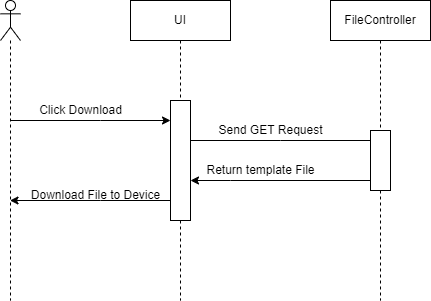

The diagram above was exported from draw.io. Its source (the exported page's mxGraphModel, read from the mxfile embedded in the PNG):
<mxGraphModel dx="1038" dy="659" grid="1" gridSize="10" guides="1" tooltips="1" connect="1" arrows="1" fold="1" page="1" pageScale="1" pageWidth="2339" pageHeight="3300" math="0" shadow="0">
  <root>
    <mxCell id="0" />
    <mxCell id="1" parent="0" />
    <mxCell id="Lv9i6Vp5uXYNGc5sH2yW-12" style="edgeStyle=orthogonalEdgeStyle;rounded=0;orthogonalLoop=1;jettySize=auto;html=1;" parent="1" source="Lv9i6Vp5uXYNGc5sH2yW-4" edge="1">
      <mxGeometry relative="1" as="geometry">
        <mxPoint x="1020" y="720" as="targetPoint" />
        <Array as="points">
          <mxPoint x="950" y="720" />
          <mxPoint x="950" y="720" />
        </Array>
      </mxGeometry>
    </mxCell>
    <mxCell id="Lv9i6Vp5uXYNGc5sH2yW-4" value="" style="shape=umlLifeline;participant=umlActor;perimeter=lifelinePerimeter;whiteSpace=wrap;html=1;container=1;collapsible=0;recursiveResize=0;verticalAlign=top;spacingTop=36;outlineConnect=0;" parent="1" vertex="1">
      <mxGeometry x="850" y="600" width="20" height="300" as="geometry" />
    </mxCell>
    <mxCell id="Lv9i6Vp5uXYNGc5sH2yW-13" style="edgeStyle=orthogonalEdgeStyle;rounded=0;orthogonalLoop=1;jettySize=auto;html=1;" parent="1" source="Lv9i6Vp5uXYNGc5sH2yW-5" target="Lv9i6Vp5uXYNGc5sH2yW-6" edge="1">
      <mxGeometry relative="1" as="geometry">
        <Array as="points">
          <mxPoint x="1130" y="740" />
          <mxPoint x="1130" y="740" />
        </Array>
      </mxGeometry>
    </mxCell>
    <mxCell id="Lv9i6Vp5uXYNGc5sH2yW-15" style="edgeStyle=orthogonalEdgeStyle;rounded=0;orthogonalLoop=1;jettySize=auto;html=1;" parent="1" source="Lv9i6Vp5uXYNGc5sH2yW-5" target="Lv9i6Vp5uXYNGc5sH2yW-4" edge="1">
      <mxGeometry relative="1" as="geometry">
        <Array as="points">
          <mxPoint x="950" y="800" />
          <mxPoint x="950" y="800" />
        </Array>
      </mxGeometry>
    </mxCell>
    <mxCell id="Lv9i6Vp5uXYNGc5sH2yW-5" value="UI" style="shape=umlLifeline;perimeter=lifelinePerimeter;whiteSpace=wrap;html=1;container=1;collapsible=0;recursiveResize=0;outlineConnect=0;" parent="1" vertex="1">
      <mxGeometry x="980" y="600" width="100" height="300" as="geometry" />
    </mxCell>
    <mxCell id="Lv9i6Vp5uXYNGc5sH2yW-20" value="" style="verticalLabelPosition=bottom;verticalAlign=top;html=1;shape=mxgraph.basic.rect;fillColor2=none;strokeWidth=1;size=20;indent=5;" parent="Lv9i6Vp5uXYNGc5sH2yW-5" vertex="1">
      <mxGeometry x="40" y="100" width="20" height="120" as="geometry" />
    </mxCell>
    <mxCell id="Lv9i6Vp5uXYNGc5sH2yW-23" style="edgeStyle=orthogonalEdgeStyle;rounded=0;orthogonalLoop=1;jettySize=auto;html=1;" parent="1" source="Lv9i6Vp5uXYNGc5sH2yW-6" target="Lv9i6Vp5uXYNGc5sH2yW-20" edge="1">
      <mxGeometry relative="1" as="geometry">
        <Array as="points">
          <mxPoint x="1080" y="780" />
          <mxPoint x="1080" y="780" />
        </Array>
      </mxGeometry>
    </mxCell>
    <mxCell id="Lv9i6Vp5uXYNGc5sH2yW-6" value="FileController" style="shape=umlLifeline;perimeter=lifelinePerimeter;whiteSpace=wrap;html=1;container=1;collapsible=0;recursiveResize=0;outlineConnect=0;" parent="1" vertex="1">
      <mxGeometry x="1180" y="600" width="100" height="300" as="geometry" />
    </mxCell>
    <mxCell id="Lv9i6Vp5uXYNGc5sH2yW-22" value="" style="verticalLabelPosition=bottom;verticalAlign=top;html=1;shape=mxgraph.basic.rect;fillColor2=none;strokeWidth=1;size=20;indent=5;" parent="Lv9i6Vp5uXYNGc5sH2yW-6" vertex="1">
      <mxGeometry x="40" y="130" width="20" height="60" as="geometry" />
    </mxCell>
    <mxCell id="Lv9i6Vp5uXYNGc5sH2yW-16" value="Click Download" style="text;html=1;align=center;verticalAlign=middle;resizable=0;points=[];autosize=1;strokeColor=none;fillColor=none;" parent="1" vertex="1">
      <mxGeometry x="875" y="695" width="110" height="30" as="geometry" />
    </mxCell>
    <mxCell id="Lv9i6Vp5uXYNGc5sH2yW-17" value="Send GET Request" style="text;html=1;align=center;verticalAlign=middle;resizable=0;points=[];autosize=1;strokeColor=none;fillColor=none;" parent="1" vertex="1">
      <mxGeometry x="1055" y="715" width="130" height="30" as="geometry" />
    </mxCell>
    <mxCell id="Lv9i6Vp5uXYNGc5sH2yW-18" value="Return template File" style="text;html=1;align=center;verticalAlign=middle;resizable=0;points=[];autosize=1;strokeColor=none;fillColor=none;" parent="1" vertex="1">
      <mxGeometry x="1045" y="755" width="130" height="30" as="geometry" />
    </mxCell>
    <mxCell id="Lv9i6Vp5uXYNGc5sH2yW-19" value="Download File to Device" style="text;html=1;align=center;verticalAlign=middle;resizable=0;points=[];autosize=1;strokeColor=none;fillColor=none;" parent="1" vertex="1">
      <mxGeometry x="870" y="780" width="150" height="30" as="geometry" />
    </mxCell>
  </root>
</mxGraphModel>